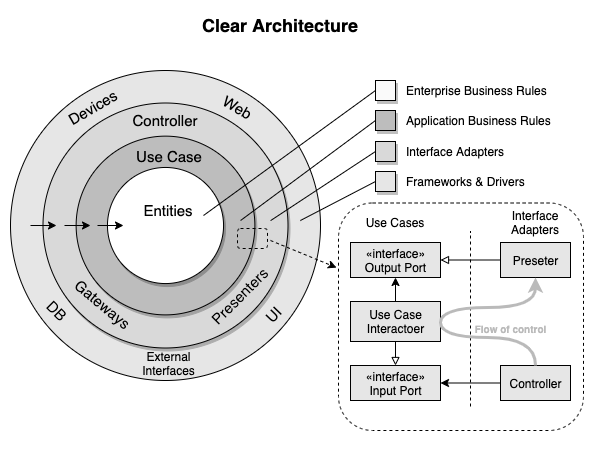

The diagram above was exported from draw.io. Its source (the exported page's mxGraphModel, read from the mxfile embedded in the PNG):
<mxGraphModel dx="631" dy="1516" grid="1" gridSize="10" guides="1" tooltips="1" connect="1" arrows="1" fold="1" page="1" pageScale="1" pageWidth="850" pageHeight="1100" math="0" shadow="0">
  <root>
    <mxCell id="0" />
    <mxCell id="1" parent="0" />
    <mxCell id="2" value="" style="group" vertex="1" connectable="0" parent="1">
      <mxGeometry x="70" y="40" width="573" height="430" as="geometry" />
    </mxCell>
    <mxCell id="3" value="" style="group" vertex="1" connectable="0" parent="2">
      <mxGeometry width="573" height="430" as="geometry" />
    </mxCell>
    <mxCell id="4" value="Clear Architecture" style="text;html=1;strokeColor=none;fillColor=none;align=center;verticalAlign=middle;whiteSpace=wrap;rounded=0;fontSize=18;fontStyle=1" vertex="1" parent="3">
      <mxGeometry x="170" width="200" height="30" as="geometry" />
    </mxCell>
    <mxCell id="5" value="" style="group" vertex="1" connectable="0" parent="3">
      <mxGeometry y="60" width="310" height="310" as="geometry" />
    </mxCell>
    <mxCell id="6" value="" style="group" vertex="1" connectable="0" parent="5">
      <mxGeometry width="310" height="310" as="geometry" />
    </mxCell>
    <mxCell id="7" value="" style="ellipse;whiteSpace=wrap;html=1;aspect=fixed;fontSize=18;fillColor=#E6E6E6;" vertex="1" parent="6">
      <mxGeometry width="310" height="310" as="geometry" />
    </mxCell>
    <mxCell id="8" value="" style="ellipse;whiteSpace=wrap;html=1;aspect=fixed;fontSize=18;fillColor=#D9D9D9;shadow=1;" vertex="1" parent="6">
      <mxGeometry x="32.5" y="32.5" width="245" height="245" as="geometry" />
    </mxCell>
    <mxCell id="9" value="" style="ellipse;whiteSpace=wrap;html=1;aspect=fixed;fontSize=18;fillColor=#BDBDBD;shadow=1;" vertex="1" parent="6">
      <mxGeometry x="65.63" y="65.63" width="178.75" height="178.75" as="geometry" />
    </mxCell>
    <mxCell id="10" value="" style="ellipse;whiteSpace=wrap;html=1;aspect=fixed;fontSize=18;shadow=1;" vertex="1" parent="6">
      <mxGeometry x="96.94999999999999" y="96.95999999999998" width="116.09" height="116.09" as="geometry" />
    </mxCell>
    <mxCell id="11" value="Controller" style="text;html=1;strokeColor=none;fillColor=none;align=center;verticalAlign=middle;whiteSpace=wrap;rounded=0;shadow=1;fontSize=15;" vertex="1" parent="6">
      <mxGeometry x="115.00999999999999" y="40" width="80" height="20" as="geometry" />
    </mxCell>
    <mxCell id="12" value="Web" style="text;html=1;strokeColor=none;fillColor=none;align=center;verticalAlign=middle;whiteSpace=wrap;rounded=0;shadow=1;fontSize=15;rotation=30;" vertex="1" parent="6">
      <mxGeometry x="195.01" y="27" width="64.99" height="20" as="geometry" />
    </mxCell>
    <mxCell id="13" value="Devices" style="text;html=1;strokeColor=none;fillColor=none;align=center;verticalAlign=middle;whiteSpace=wrap;rounded=0;shadow=1;fontSize=15;rotation=-30;" vertex="1" parent="6">
      <mxGeometry x="50.019999999999996" y="27" width="64.99" height="20" as="geometry" />
    </mxCell>
    <mxCell id="14" value="Presenters" style="text;html=1;strokeColor=none;fillColor=none;align=center;verticalAlign=middle;whiteSpace=wrap;rounded=0;shadow=1;fontSize=15;rotation=-45;" vertex="1" parent="6">
      <mxGeometry x="186.51" y="216.05" width="84.99" height="20" as="geometry" />
    </mxCell>
    <mxCell id="15" value="Gateways" style="text;html=1;strokeColor=none;fillColor=none;align=center;verticalAlign=middle;whiteSpace=wrap;rounded=0;shadow=1;fontSize=15;rotation=40;" vertex="1" parent="6">
      <mxGeometry x="50.01999999999998" y="224.38" width="84.99" height="20" as="geometry" />
    </mxCell>
    <mxCell id="16" value="DB" style="text;html=1;strokeColor=none;fillColor=none;align=center;verticalAlign=middle;whiteSpace=wrap;rounded=0;shadow=1;fontSize=15;rotation=45;" vertex="1" parent="6">
      <mxGeometry x="26.5" y="230.04999999999998" width="40" height="20" as="geometry" />
    </mxCell>
    <mxCell id="17" value="External Interfaces" style="text;html=1;strokeColor=none;fillColor=none;align=center;verticalAlign=middle;whiteSpace=wrap;rounded=0;shadow=1;fontSize=12;rotation=0;" vertex="1" parent="6">
      <mxGeometry x="119.53" y="278.5" width="76.96" height="28.26" as="geometry" />
    </mxCell>
    <mxCell id="18" value="UI" style="text;html=1;strokeColor=none;fillColor=none;align=center;verticalAlign=middle;whiteSpace=wrap;rounded=0;shadow=1;fontSize=15;rotation=-46;" vertex="1" parent="6">
      <mxGeometry x="243.38" y="234.04999999999995" width="40" height="20" as="geometry" />
    </mxCell>
    <mxCell id="19" value="Use Case" style="text;html=1;strokeColor=none;fillColor=none;align=center;verticalAlign=middle;whiteSpace=wrap;rounded=0;shadow=1;fontSize=15;" vertex="1" parent="6">
      <mxGeometry x="118.53" y="75.95999999999998" width="80" height="20" as="geometry" />
    </mxCell>
    <mxCell id="20" value="Entities" style="text;html=1;strokeColor=none;fillColor=none;align=center;verticalAlign=middle;whiteSpace=wrap;rounded=0;shadow=1;fontSize=15;" vertex="1" parent="6">
      <mxGeometry x="123.00999999999999" y="130" width="70" height="20" as="geometry" />
    </mxCell>
    <mxCell id="21" value="" style="rounded=1;whiteSpace=wrap;html=1;shadow=0;fontSize=12;fontColor=#BABABA;align=center;fillColor=none;dashed=1;" vertex="1" parent="6">
      <mxGeometry x="227" y="158" width="30" height="20" as="geometry" />
    </mxCell>
    <mxCell id="22" value="" style="endArrow=classic;html=1;fontSize=18;" edge="1" parent="5">
      <mxGeometry width="50" height="50" relative="1" as="geometry">
        <mxPoint x="54" y="155" as="sourcePoint" />
        <mxPoint x="80" y="155" as="targetPoint" />
      </mxGeometry>
    </mxCell>
    <mxCell id="23" value="" style="endArrow=classic;html=1;fontSize=18;" edge="1" parent="5">
      <mxGeometry width="50" height="50" relative="1" as="geometry">
        <mxPoint x="87" y="155" as="sourcePoint" />
        <mxPoint x="113" y="155" as="targetPoint" />
      </mxGeometry>
    </mxCell>
    <mxCell id="24" value="" style="endArrow=classic;html=1;fontSize=18;" edge="1" parent="5">
      <mxGeometry width="50" height="50" relative="1" as="geometry">
        <mxPoint x="20" y="155" as="sourcePoint" />
        <mxPoint x="46" y="155" as="targetPoint" />
      </mxGeometry>
    </mxCell>
    <mxCell id="25" value="" style="whiteSpace=wrap;html=1;aspect=fixed;shadow=1;fontSize=12;fillColor=#FAFAFA;" vertex="1" parent="3">
      <mxGeometry x="365" y="70" width="20" height="20" as="geometry" />
    </mxCell>
    <mxCell id="26" value="" style="whiteSpace=wrap;html=1;aspect=fixed;shadow=1;fontSize=12;fillColor=#E6E6E6;" vertex="1" parent="3">
      <mxGeometry x="365" y="161" width="20" height="20" as="geometry" />
    </mxCell>
    <mxCell id="27" value="" style="whiteSpace=wrap;html=1;aspect=fixed;shadow=1;fontSize=12;fillColor=#D9D9D9;" vertex="1" parent="3">
      <mxGeometry x="365" y="131" width="20" height="20" as="geometry" />
    </mxCell>
    <mxCell id="28" value="" style="whiteSpace=wrap;html=1;aspect=fixed;shadow=1;fontSize=12;fillColor=#BDBDBD;" vertex="1" parent="3">
      <mxGeometry x="365" y="100" width="20" height="20" as="geometry" />
    </mxCell>
    <mxCell id="29" value="" style="endArrow=none;html=1;fontSize=12;fontColor=#E6E6E6;entryX=0;entryY=0.5;entryDx=0;entryDy=0;exitX=1;exitY=0.75;exitDx=0;exitDy=0;" edge="1" parent="3" source="20" target="25">
      <mxGeometry width="50" height="50" relative="1" as="geometry">
        <mxPoint x="210" y="640" as="sourcePoint" />
        <mxPoint x="260" y="590" as="targetPoint" />
      </mxGeometry>
    </mxCell>
    <mxCell id="30" value="" style="endArrow=none;html=1;fontSize=12;fontColor=#E6E6E6;entryX=0;entryY=0.5;entryDx=0;entryDy=0;exitX=0.929;exitY=0.48;exitDx=0;exitDy=0;exitPerimeter=0;" edge="1" parent="3" source="8" target="27">
      <mxGeometry width="50" height="50" relative="1" as="geometry">
        <mxPoint x="178.01" y="200" as="sourcePoint" />
        <mxPoint x="365" y="100" as="targetPoint" />
      </mxGeometry>
    </mxCell>
    <mxCell id="31" value="" style="endArrow=none;html=1;fontSize=12;fontColor=#E6E6E6;entryX=0;entryY=0.5;entryDx=0;entryDy=0;exitX=0.935;exitY=0.484;exitDx=0;exitDy=0;exitPerimeter=0;" edge="1" parent="3" source="7" target="26">
      <mxGeometry width="50" height="50" relative="1" as="geometry">
        <mxPoint x="188.01" y="210" as="sourcePoint" />
        <mxPoint x="375" y="110" as="targetPoint" />
      </mxGeometry>
    </mxCell>
    <mxCell id="32" value="" style="endArrow=none;html=1;fontSize=12;fontColor=#E6E6E6;entryX=0;entryY=0.5;entryDx=0;entryDy=0;exitX=0.92;exitY=0.472;exitDx=0;exitDy=0;exitPerimeter=0;" edge="1" parent="3" source="9" target="28">
      <mxGeometry width="50" height="50" relative="1" as="geometry">
        <mxPoint x="168.01" y="190" as="sourcePoint" />
        <mxPoint x="355" y="90" as="targetPoint" />
      </mxGeometry>
    </mxCell>
    <mxCell id="33" value="Enterprise Business Rules" style="text;html=1;strokeColor=none;fillColor=none;align=left;verticalAlign=middle;whiteSpace=wrap;rounded=0;shadow=1;fontSize=12;" vertex="1" parent="3">
      <mxGeometry x="394" y="70" width="150" height="20" as="geometry" />
    </mxCell>
    <mxCell id="34" value="Application Business Rules" style="text;html=1;strokeColor=none;fillColor=none;align=left;verticalAlign=middle;whiteSpace=wrap;rounded=0;shadow=1;fontSize=12;" vertex="1" parent="3">
      <mxGeometry x="394" y="100" width="150" height="20" as="geometry" />
    </mxCell>
    <mxCell id="35" value="Interface Adapters" style="text;html=1;strokeColor=none;fillColor=none;align=left;verticalAlign=middle;whiteSpace=wrap;rounded=0;shadow=1;fontSize=12;" vertex="1" parent="3">
      <mxGeometry x="394" y="131" width="150" height="20" as="geometry" />
    </mxCell>
    <mxCell id="36" value="Frameworks &amp;amp; Drivers" style="text;html=1;strokeColor=none;fillColor=none;align=left;verticalAlign=middle;whiteSpace=wrap;rounded=0;shadow=1;fontSize=12;" vertex="1" parent="3">
      <mxGeometry x="394" y="161" width="150" height="20" as="geometry" />
    </mxCell>
    <mxCell id="37" value="Preseter" style="html=1;shadow=0;fillColor=#E6E6E6;fontSize=12;fontColor=#000000;align=center;" vertex="1" parent="3">
      <mxGeometry x="490" y="232" width="70" height="35" as="geometry" />
    </mxCell>
    <mxCell id="38" value="Controller" style="html=1;shadow=0;fillColor=#E6E6E6;fontSize=12;fontColor=#000000;align=center;" vertex="1" parent="3">
      <mxGeometry x="490" y="355" width="70" height="35" as="geometry" />
    </mxCell>
    <mxCell id="39" value="Use Case&lt;br&gt;Interactoer" style="html=1;shadow=0;fillColor=#E6E6E6;fontSize=12;fontColor=#000000;align=center;" vertex="1" parent="3">
      <mxGeometry x="340" y="291" width="90" height="40" as="geometry" />
    </mxCell>
    <mxCell id="40" value="«interface»&lt;br&gt;Output Port" style="html=1;shadow=0;fillColor=#E6E6E6;fontSize=12;fontColor=#000000;align=center;" vertex="1" parent="3">
      <mxGeometry x="340" y="232" width="90" height="35" as="geometry" />
    </mxCell>
    <mxCell id="41" style="edgeStyle=orthogonalEdgeStyle;rounded=0;orthogonalLoop=1;jettySize=auto;html=1;exitX=0;exitY=0.5;exitDx=0;exitDy=0;entryX=1;entryY=0.5;entryDx=0;entryDy=0;endArrow=block;endFill=0;fontSize=12;fontColor=#000000;" edge="1" parent="3" source="37" target="40">
      <mxGeometry relative="1" as="geometry" />
    </mxCell>
    <mxCell id="42" style="edgeStyle=orthogonalEdgeStyle;rounded=0;orthogonalLoop=1;jettySize=auto;html=1;exitX=0.5;exitY=0;exitDx=0;exitDy=0;entryX=0.5;entryY=1;entryDx=0;entryDy=0;fontSize=12;fontColor=#000000;" edge="1" parent="3" source="39" target="40">
      <mxGeometry relative="1" as="geometry" />
    </mxCell>
    <mxCell id="43" value="«interface»&lt;br&gt;Input Port" style="html=1;shadow=0;fillColor=#E6E6E6;fontSize=12;fontColor=#000000;align=center;" vertex="1" parent="3">
      <mxGeometry x="340" y="355" width="90" height="35" as="geometry" />
    </mxCell>
    <mxCell id="44" style="edgeStyle=orthogonalEdgeStyle;rounded=0;orthogonalLoop=1;jettySize=auto;html=1;exitX=0;exitY=0.5;exitDx=0;exitDy=0;entryX=1;entryY=0.5;entryDx=0;entryDy=0;endArrow=classic;endFill=1;fontSize=12;fontColor=#000000;" edge="1" parent="3" source="38" target="43">
      <mxGeometry relative="1" as="geometry" />
    </mxCell>
    <mxCell id="45" value="" style="endArrow=none;dashed=1;html=1;fontSize=12;fontColor=#000000;" edge="1" parent="3">
      <mxGeometry width="50" height="50" relative="1" as="geometry">
        <mxPoint x="460" y="396" as="sourcePoint" />
        <mxPoint x="460" y="221" as="targetPoint" />
      </mxGeometry>
    </mxCell>
    <mxCell id="46" style="edgeStyle=orthogonalEdgeStyle;rounded=0;orthogonalLoop=1;jettySize=auto;html=1;exitX=0.5;exitY=1;exitDx=0;exitDy=0;entryX=0.5;entryY=0;entryDx=0;entryDy=0;fontSize=12;fontColor=#000000;endArrow=block;endFill=0;" edge="1" parent="3" source="39" target="43">
      <mxGeometry relative="1" as="geometry" />
    </mxCell>
    <mxCell id="47" value="" style="endArrow=classic;html=1;fontSize=12;fontColor=#000000;edgeStyle=orthogonalEdgeStyle;curved=1;entryX=0.5;entryY=1;entryDx=0;entryDy=0;exitX=0.5;exitY=0;exitDx=0;exitDy=0;strokeWidth=3;strokeColor=#BABABA;" edge="1" parent="3" source="38" target="37">
      <mxGeometry width="50" height="50" relative="1" as="geometry">
        <mxPoint x="371.5" y="386.04999999999995" as="sourcePoint" />
        <mxPoint x="421.5" y="336.04999999999995" as="targetPoint" />
        <Array as="points">
          <mxPoint x="525" y="327" />
          <mxPoint x="430" y="327" />
          <mxPoint x="430" y="297" />
          <mxPoint x="525" y="297" />
        </Array>
      </mxGeometry>
    </mxCell>
    <mxCell id="48" value="Flow of control" style="text;html=1;strokeColor=none;fillColor=none;align=center;verticalAlign=middle;whiteSpace=wrap;rounded=0;shadow=0;fontSize=10;fontColor=#BABABA;fontStyle=1" vertex="1" parent="3">
      <mxGeometry x="463" y="308" width="75" height="20" as="geometry" />
    </mxCell>
    <mxCell id="49" value="Interface Adapters" style="text;html=1;strokeColor=none;fillColor=none;align=center;verticalAlign=middle;whiteSpace=wrap;rounded=0;shadow=1;fontSize=12;rotation=0;" vertex="1" parent="3">
      <mxGeometry x="490" y="197" width="70" height="30" as="geometry" />
    </mxCell>
    <mxCell id="50" value="Use Cases" style="text;html=1;strokeColor=none;fillColor=none;align=center;verticalAlign=middle;whiteSpace=wrap;rounded=0;shadow=1;fontSize=12;rotation=0;" vertex="1" parent="3">
      <mxGeometry x="350" y="197" width="70" height="30" as="geometry" />
    </mxCell>
    <mxCell id="51" value="" style="rounded=1;whiteSpace=wrap;html=1;shadow=0;fontSize=12;fontColor=#BABABA;align=center;fillColor=none;dashed=1;" vertex="1" parent="3">
      <mxGeometry x="328" y="192.5" width="245" height="227.5" as="geometry" />
    </mxCell>
    <mxCell id="52" value="" style="endArrow=classic;html=1;fontSize=12;fontColor=#E6E6E6;dashed=1;endFill=1;entryX=-0.008;entryY=0.284;entryDx=0;entryDy=0;entryPerimeter=0;" edge="1" parent="2" target="51">
      <mxGeometry width="50" height="50" relative="1" as="geometry">
        <mxPoint x="260" y="230" as="sourcePoint" />
        <mxPoint x="330" y="280" as="targetPoint" />
      </mxGeometry>
    </mxCell>
  </root>
</mxGraphModel>